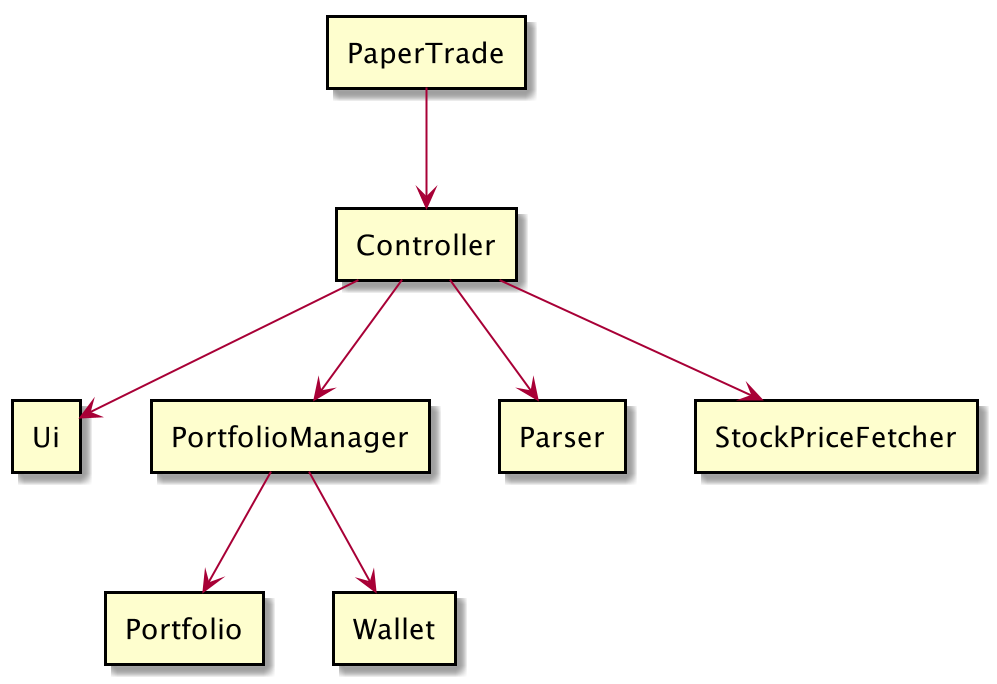

The diagram above was rendered by PlantUML. Its source (embedded in the PNG):
@startuml
rectangle PaperTrade
rectangle Controller
rectangle Ui
rectangle PortfolioManager
rectangle Parser
rectangle StockPriceFetcher
rectangle Portfolio
rectangle Wallet

PaperTrade --> Controller
Controller --> Ui
Controller --> PortfolioManager
PortfolioManager --> Portfolio
PortfolioManager --> Wallet
Controller --> Parser
Controller --> StockPriceFetcher
@enduml